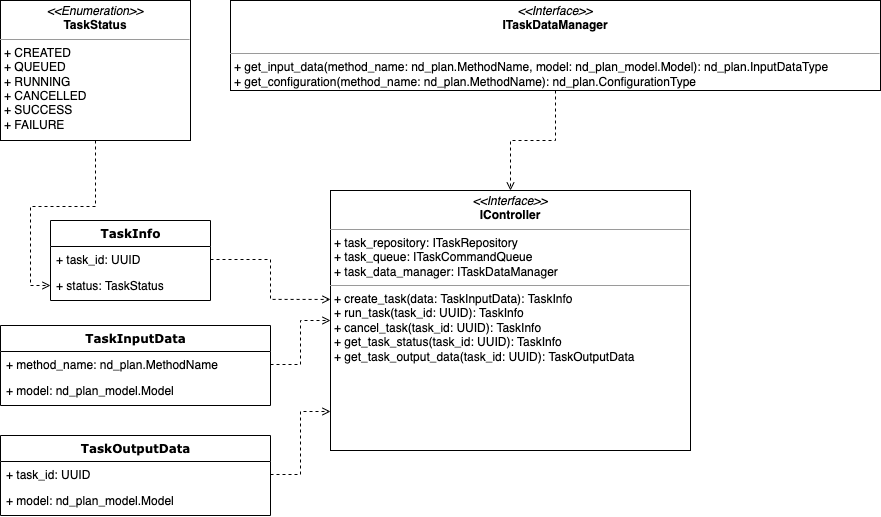

The diagram above was exported from draw.io. Its source (the exported page's mxGraphModel, read from the mxfile embedded in the PNG):
<mxGraphModel dx="-82" dy="-109" grid="1" gridSize="10" guides="1" tooltips="1" connect="1" arrows="1" fold="1" page="1" pageScale="1" pageWidth="1100" pageHeight="850" background="none" math="0" shadow="0">
  <root>
    <mxCell id="0" />
    <mxCell id="1" parent="0" />
    <mxCell id="MjdcpqQGw2tIg5hyDwfw-41" style="edgeStyle=orthogonalEdgeStyle;rounded=0;orthogonalLoop=1;jettySize=auto;html=1;exitX=1;exitY=0.5;exitDx=0;exitDy=0;entryX=0;entryY=0.5;entryDx=0;entryDy=0;dashed=1;endArrow=open;endFill=0;" parent="1" source="MjdcpqQGw2tIg5hyDwfw-33" edge="1">
      <mxGeometry relative="1" as="geometry">
        <Array as="points">
          <mxPoint x="290" y="1200" />
          <mxPoint x="290" y="1080" />
          <mxPoint x="10" y="1080" />
          <mxPoint x="10" y="945" />
        </Array>
        <mxPoint x="20" y="945" as="targetPoint" />
      </mxGeometry>
    </mxCell>
    <mxCell id="SS9aUWfI4DEWxvV2Jri6-21" style="edgeStyle=orthogonalEdgeStyle;rounded=0;orthogonalLoop=1;jettySize=auto;html=1;exitX=0.5;exitY=1;exitDx=0;exitDy=0;entryX=0.5;entryY=0;entryDx=0;entryDy=0;dashed=1;endArrow=open;endFill=0;" edge="1" parent="1" source="SS9aUWfI4DEWxvV2Jri6-1" target="SS9aUWfI4DEWxvV2Jri6-16">
      <mxGeometry relative="1" as="geometry" />
    </mxCell>
    <mxCell id="SS9aUWfI4DEWxvV2Jri6-1" value="&lt;p style=&quot;margin: 0px ; margin-top: 4px ; text-align: center&quot;&gt;&lt;i&gt;&amp;lt;&amp;lt;Interface&amp;gt;&amp;gt;&lt;/i&gt;&lt;br&gt;&lt;b&gt;ITaskDataManager&lt;/b&gt;&lt;/p&gt;&lt;br&gt;&lt;hr size=&quot;1&quot;&gt;&lt;p style=&quot;margin: 0px ; margin-left: 4px&quot;&gt;+ get_input_data(method_name: nd_plan.MethodName, model: nd_plan_model.Model): nd_plan.InputDataType&lt;br&gt;+ get_configuration(method_name: nd_plan.MethodName): nd_plan.ConfigurationType&lt;/p&gt;&lt;p style=&quot;margin: 0px ; margin-left: 4px&quot;&gt;&lt;br&gt;&lt;/p&gt;" style="verticalAlign=top;align=left;overflow=fill;fontSize=12;fontFamily=Helvetica;html=1;rounded=0;shadow=0;comic=0;labelBackgroundColor=none;strokeWidth=1" vertex="1" parent="1">
      <mxGeometry x="1380" y="910" width="650" height="90" as="geometry" />
    </mxCell>
    <mxCell id="SS9aUWfI4DEWxvV2Jri6-3" value="TaskInfo" style="swimlane;html=1;fontStyle=1;align=center;verticalAlign=top;childLayout=stackLayout;horizontal=1;startSize=26;horizontalStack=0;resizeParent=1;resizeLast=0;collapsible=1;marginBottom=0;swimlaneFillColor=#ffffff;rounded=0;shadow=0;comic=0;labelBackgroundColor=none;strokeWidth=1;fillColor=none;fontFamily=Verdana;fontSize=12" vertex="1" parent="1">
      <mxGeometry x="1200" y="1130" width="160" height="80" as="geometry" />
    </mxCell>
    <mxCell id="SS9aUWfI4DEWxvV2Jri6-4" value="+ task_id: UUID" style="text;html=1;strokeColor=none;fillColor=none;align=left;verticalAlign=top;spacingLeft=4;spacingRight=4;whiteSpace=wrap;overflow=hidden;rotatable=0;points=[[0,0.5],[1,0.5]];portConstraint=eastwest;" vertex="1" parent="SS9aUWfI4DEWxvV2Jri6-3">
      <mxGeometry y="26" width="160" height="26" as="geometry" />
    </mxCell>
    <mxCell id="SS9aUWfI4DEWxvV2Jri6-5" value="+ status: TaskStatus" style="text;html=1;strokeColor=none;fillColor=none;align=left;verticalAlign=top;spacingLeft=4;spacingRight=4;whiteSpace=wrap;overflow=hidden;rotatable=0;points=[[0,0.5],[1,0.5]];portConstraint=eastwest;" vertex="1" parent="SS9aUWfI4DEWxvV2Jri6-3">
      <mxGeometry y="52" width="160" height="26" as="geometry" />
    </mxCell>
    <mxCell id="SS9aUWfI4DEWxvV2Jri6-6" value="TaskInputData" style="swimlane;html=1;fontStyle=1;align=center;verticalAlign=top;childLayout=stackLayout;horizontal=1;startSize=26;horizontalStack=0;resizeParent=1;resizeLast=0;collapsible=1;marginBottom=0;swimlaneFillColor=#ffffff;rounded=0;shadow=0;comic=0;labelBackgroundColor=none;strokeWidth=1;fillColor=none;fontFamily=Verdana;fontSize=12" vertex="1" parent="1">
      <mxGeometry x="1150" y="1235" width="270" height="80" as="geometry" />
    </mxCell>
    <mxCell id="SS9aUWfI4DEWxvV2Jri6-7" value="+ method_name: nd_plan.MethodName" style="text;html=1;strokeColor=none;fillColor=none;align=left;verticalAlign=top;spacingLeft=4;spacingRight=4;whiteSpace=wrap;overflow=hidden;rotatable=0;points=[[0,0.5],[1,0.5]];portConstraint=eastwest;" vertex="1" parent="SS9aUWfI4DEWxvV2Jri6-6">
      <mxGeometry y="26" width="270" height="26" as="geometry" />
    </mxCell>
    <mxCell id="SS9aUWfI4DEWxvV2Jri6-8" value="+ model: nd_plan_model.Model" style="text;html=1;strokeColor=none;fillColor=none;align=left;verticalAlign=top;spacingLeft=4;spacingRight=4;whiteSpace=wrap;overflow=hidden;rotatable=0;points=[[0,0.5],[1,0.5]];portConstraint=eastwest;" vertex="1" parent="SS9aUWfI4DEWxvV2Jri6-6">
      <mxGeometry y="52" width="270" height="26" as="geometry" />
    </mxCell>
    <mxCell id="SS9aUWfI4DEWxvV2Jri6-10" value="TaskOutputData" style="swimlane;html=1;fontStyle=1;align=center;verticalAlign=top;childLayout=stackLayout;horizontal=1;startSize=26;horizontalStack=0;resizeParent=1;resizeLast=0;collapsible=1;marginBottom=0;swimlaneFillColor=#ffffff;rounded=0;shadow=0;comic=0;labelBackgroundColor=none;strokeWidth=1;fillColor=none;fontFamily=Verdana;fontSize=12" vertex="1" parent="1">
      <mxGeometry x="1150" y="1345" width="270" height="80" as="geometry" />
    </mxCell>
    <mxCell id="SS9aUWfI4DEWxvV2Jri6-13" value="+ task_id: UUID" style="text;html=1;strokeColor=none;fillColor=none;align=left;verticalAlign=top;spacingLeft=4;spacingRight=4;whiteSpace=wrap;overflow=hidden;rotatable=0;points=[[0,0.5],[1,0.5]];portConstraint=eastwest;" vertex="1" parent="SS9aUWfI4DEWxvV2Jri6-10">
      <mxGeometry y="26" width="270" height="26" as="geometry" />
    </mxCell>
    <mxCell id="SS9aUWfI4DEWxvV2Jri6-12" value="+ model: nd_plan_model.Model" style="text;html=1;strokeColor=none;fillColor=none;align=left;verticalAlign=top;spacingLeft=4;spacingRight=4;whiteSpace=wrap;overflow=hidden;rotatable=0;points=[[0,0.5],[1,0.5]];portConstraint=eastwest;" vertex="1" parent="SS9aUWfI4DEWxvV2Jri6-10">
      <mxGeometry y="52" width="270" height="26" as="geometry" />
    </mxCell>
    <mxCell id="SS9aUWfI4DEWxvV2Jri6-15" style="edgeStyle=orthogonalEdgeStyle;rounded=0;orthogonalLoop=1;jettySize=auto;html=1;exitX=0.5;exitY=1;exitDx=0;exitDy=0;entryX=0;entryY=0.5;entryDx=0;entryDy=0;dashed=1;endArrow=open;endFill=0;" edge="1" parent="1" source="SS9aUWfI4DEWxvV2Jri6-14" target="SS9aUWfI4DEWxvV2Jri6-5">
      <mxGeometry relative="1" as="geometry" />
    </mxCell>
    <mxCell id="SS9aUWfI4DEWxvV2Jri6-14" value="&lt;p style=&quot;margin: 0px ; margin-top: 4px ; text-align: center&quot;&gt;&lt;i&gt;&amp;lt;&amp;lt;Enumeration&amp;gt;&amp;gt;&lt;/i&gt;&lt;br&gt;&lt;b&gt;TaskStatus&lt;/b&gt;&lt;/p&gt;&lt;hr size=&quot;1&quot;&gt;&lt;p style=&quot;margin: 0px ; margin-left: 4px&quot;&gt;+ CREATED&lt;br&gt;+ QUEUED&lt;/p&gt;&lt;p style=&quot;margin: 0px ; margin-left: 4px&quot;&gt;+ RUNNING&lt;/p&gt;&lt;p style=&quot;margin: 0px ; margin-left: 4px&quot;&gt;+ CANCELLED&lt;/p&gt;&lt;p style=&quot;margin: 0px ; margin-left: 4px&quot;&gt;+ SUCCESS&lt;/p&gt;&lt;p style=&quot;margin: 0px ; margin-left: 4px&quot;&gt;+ FAILURE&lt;/p&gt;" style="verticalAlign=top;align=left;overflow=fill;fontSize=12;fontFamily=Helvetica;html=1;rounded=0;shadow=0;comic=0;labelBackgroundColor=none;strokeWidth=1" vertex="1" parent="1">
      <mxGeometry x="1150" y="910" width="190" height="140" as="geometry" />
    </mxCell>
    <mxCell id="SS9aUWfI4DEWxvV2Jri6-16" value="&lt;p style=&quot;margin: 0px ; margin-top: 4px ; text-align: center&quot;&gt;&lt;i&gt;&amp;lt;&amp;lt;Interface&amp;gt;&amp;gt;&lt;/i&gt;&lt;br&gt;&lt;b&gt;IController&lt;/b&gt;&lt;br&gt;&lt;/p&gt;&lt;hr size=&quot;1&quot;&gt;&lt;p style=&quot;margin: 0px ; margin-left: 4px&quot;&gt;+ task_repository: ITaskRepository&lt;br&gt;+ task_queue: ITaskCommandQueue&lt;/p&gt;&lt;p style=&quot;margin: 0px ; margin-left: 4px&quot;&gt;+ task_data_manager: ITaskDataManager&lt;/p&gt;&lt;hr size=&quot;1&quot;&gt;&lt;p style=&quot;margin: 0px ; margin-left: 4px&quot;&gt;+ create_task(data: TaskInputData): TaskInfo&lt;br&gt;+ run_task(task_id: UUID): TaskInfo&lt;/p&gt;&lt;p style=&quot;margin: 0px ; margin-left: 4px&quot;&gt;+ cancel_task(task_id: UUID): TaskInfo&lt;br&gt;&lt;/p&gt;&lt;p style=&quot;margin: 0px ; margin-left: 4px&quot;&gt;+ get_task_status(task_id: UUID): TaskInfo&lt;br&gt;&lt;/p&gt;&lt;p style=&quot;margin: 0px ; margin-left: 4px&quot;&gt;+ get_task_output_data(task_id: UUID): TaskOutputData&lt;/p&gt;" style="verticalAlign=top;align=left;overflow=fill;fontSize=12;fontFamily=Helvetica;html=1;rounded=0;shadow=0;comic=0;labelBackgroundColor=none;strokeWidth=1" vertex="1" parent="1">
      <mxGeometry x="1480" y="1100" width="360" height="260" as="geometry" />
    </mxCell>
    <mxCell id="SS9aUWfI4DEWxvV2Jri6-17" style="edgeStyle=orthogonalEdgeStyle;rounded=0;orthogonalLoop=1;jettySize=auto;html=1;exitX=1;exitY=0.5;exitDx=0;exitDy=0;entryX=0;entryY=0.419;entryDx=0;entryDy=0;entryPerimeter=0;dashed=1;endArrow=open;endFill=0;" edge="1" parent="1" source="SS9aUWfI4DEWxvV2Jri6-4" target="SS9aUWfI4DEWxvV2Jri6-16">
      <mxGeometry relative="1" as="geometry" />
    </mxCell>
    <mxCell id="SS9aUWfI4DEWxvV2Jri6-18" style="edgeStyle=orthogonalEdgeStyle;rounded=0;orthogonalLoop=1;jettySize=auto;html=1;exitX=1;exitY=0.5;exitDx=0;exitDy=0;entryX=0;entryY=0.5;entryDx=0;entryDy=0;dashed=1;endArrow=open;endFill=0;" edge="1" parent="1" source="SS9aUWfI4DEWxvV2Jri6-7" target="SS9aUWfI4DEWxvV2Jri6-16">
      <mxGeometry relative="1" as="geometry" />
    </mxCell>
    <mxCell id="SS9aUWfI4DEWxvV2Jri6-22" style="edgeStyle=orthogonalEdgeStyle;rounded=0;orthogonalLoop=1;jettySize=auto;html=1;exitX=1;exitY=0.5;exitDx=0;exitDy=0;entryX=0;entryY=0.85;entryDx=0;entryDy=0;entryPerimeter=0;dashed=1;endArrow=open;endFill=0;" edge="1" parent="1" source="SS9aUWfI4DEWxvV2Jri6-13" target="SS9aUWfI4DEWxvV2Jri6-16">
      <mxGeometry relative="1" as="geometry" />
    </mxCell>
  </root>
</mxGraphModel>